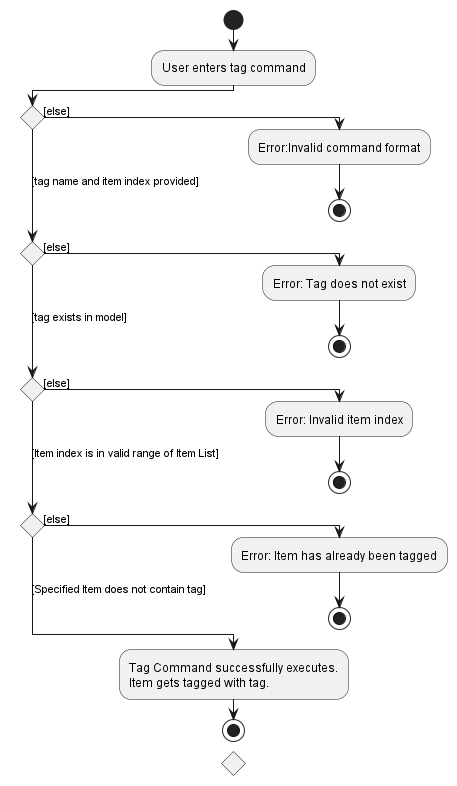

The diagram above was rendered by PlantUML. Its source (embedded in the PNG):
@startuml
!pragma useVerticalIf on
start
:User enters tag command;
if () then ([else])
  :Error:Invalid command format;
  stop
([tag name and item index provided]) elseif () then ([else])
  :Error: Tag does not exist;
  stop
([tag exists in model]) elseif () then ([else])
  :Error: Invalid item index;
  stop
([Item index is in valid range of Item List])elseif () then ([else])
  :Error: Item has already been tagged;
   stop
 else ([Specified Item does not contain tag])
  :Tag Command successfully executes.
Item gets tagged with tag.;
stop

@enduml